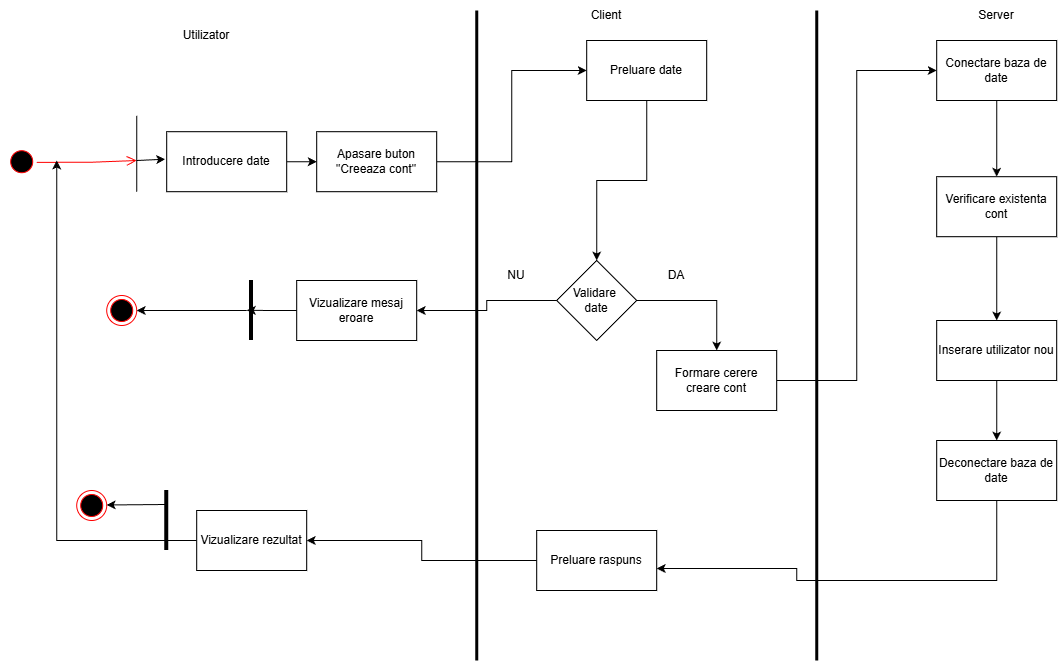

The diagram above was exported from draw.io. Its source (the exported page's mxGraphModel, read from the mxfile embedded in the PNG):
<mxGraphModel dx="1426" dy="811" grid="1" gridSize="10" guides="1" tooltips="1" connect="1" arrows="1" fold="1" page="1" pageScale="1" pageWidth="2339" pageHeight="3300" math="0" shadow="0">
  <root>
    <mxCell id="0" />
    <mxCell id="1" parent="0" />
    <mxCell id="MJNVPPo1KDLIlgaWQb8M-1" value="rr" style="ellipse;html=1;shape=startState;fillColor=#000000;strokeColor=#ff0000;direction=east;rotation=45;" vertex="1" parent="1">
      <mxGeometry x="666.2132034355965" y="506.2132034355964" width="30" height="30" as="geometry" />
    </mxCell>
    <mxCell id="MJNVPPo1KDLIlgaWQb8M-2" value="" style="edgeStyle=orthogonalEdgeStyle;html=1;verticalAlign=bottom;endArrow=open;endSize=8;strokeColor=#ff0000;rounded=0;" edge="1" parent="1">
      <mxGeometry relative="1" as="geometry">
        <mxPoint x="796.21" y="520" as="targetPoint" />
        <mxPoint x="696.2132034355955" y="521.8232034355965" as="sourcePoint" />
        <Array as="points">
          <mxPoint x="749.21" y="522" />
          <mxPoint x="749.21" y="521" />
        </Array>
      </mxGeometry>
    </mxCell>
    <mxCell id="MJNVPPo1KDLIlgaWQb8M-3" value="" style="endArrow=none;html=1;rounded=0;" edge="1" parent="1">
      <mxGeometry width="50" height="50" relative="1" as="geometry">
        <mxPoint x="796.21" y="551.21" as="sourcePoint" />
        <mxPoint x="796.21" y="475.21" as="targetPoint" />
        <Array as="points">
          <mxPoint x="796.21" y="515.21" />
        </Array>
      </mxGeometry>
    </mxCell>
    <mxCell id="MJNVPPo1KDLIlgaWQb8M-4" style="edgeStyle=orthogonalEdgeStyle;rounded=0;orthogonalLoop=1;jettySize=auto;html=1;exitX=1;exitY=0.5;exitDx=0;exitDy=0;entryX=0;entryY=0.5;entryDx=0;entryDy=0;" edge="1" parent="1" source="MJNVPPo1KDLIlgaWQb8M-5" target="MJNVPPo1KDLIlgaWQb8M-26">
      <mxGeometry relative="1" as="geometry" />
    </mxCell>
    <mxCell id="MJNVPPo1KDLIlgaWQb8M-5" value="Introducere date" style="rounded=0;whiteSpace=wrap;html=1;" vertex="1" parent="1">
      <mxGeometry x="826.21" y="491.21000000000004" width="120" height="60" as="geometry" />
    </mxCell>
    <mxCell id="MJNVPPo1KDLIlgaWQb8M-6" style="edgeStyle=orthogonalEdgeStyle;rounded=0;orthogonalLoop=1;jettySize=auto;html=1;exitX=0.5;exitY=1;exitDx=0;exitDy=0;entryX=0.5;entryY=0;entryDx=0;entryDy=0;" edge="1" parent="1" source="MJNVPPo1KDLIlgaWQb8M-7" target="MJNVPPo1KDLIlgaWQb8M-29">
      <mxGeometry relative="1" as="geometry" />
    </mxCell>
    <mxCell id="MJNVPPo1KDLIlgaWQb8M-7" value="Preluare date" style="rounded=0;whiteSpace=wrap;html=1;" vertex="1" parent="1">
      <mxGeometry x="1246.21" y="400" width="120" height="60" as="geometry" />
    </mxCell>
    <mxCell id="MJNVPPo1KDLIlgaWQb8M-8" value="" style="endArrow=none;html=1;rounded=0;strokeWidth=3;" edge="1" parent="1">
      <mxGeometry width="50" height="50" relative="1" as="geometry">
        <mxPoint x="1136.21" y="1020" as="sourcePoint" />
        <mxPoint x="1136.21" y="370" as="targetPoint" />
      </mxGeometry>
    </mxCell>
    <mxCell id="MJNVPPo1KDLIlgaWQb8M-9" value="Utilizator" style="text;html=1;whiteSpace=wrap;strokeColor=none;fillColor=none;align=center;verticalAlign=middle;rounded=0;" vertex="1" parent="1">
      <mxGeometry x="836.21" y="380" width="60" height="30" as="geometry" />
    </mxCell>
    <mxCell id="MJNVPPo1KDLIlgaWQb8M-10" value="" style="endArrow=none;html=1;rounded=0;strokeWidth=3;" edge="1" parent="1">
      <mxGeometry width="50" height="50" relative="1" as="geometry">
        <mxPoint x="1476.21" y="1020" as="sourcePoint" />
        <mxPoint x="1476.21" y="370" as="targetPoint" />
      </mxGeometry>
    </mxCell>
    <mxCell id="MJNVPPo1KDLIlgaWQb8M-11" value="Client" style="text;html=1;whiteSpace=wrap;strokeColor=none;fillColor=none;align=center;verticalAlign=middle;rounded=0;" vertex="1" parent="1">
      <mxGeometry x="1236.21" y="360" width="60" height="30" as="geometry" />
    </mxCell>
    <mxCell id="MJNVPPo1KDLIlgaWQb8M-12" style="edgeStyle=orthogonalEdgeStyle;rounded=0;orthogonalLoop=1;jettySize=auto;html=1;entryX=0.5;entryY=0;entryDx=0;entryDy=0;" edge="1" parent="1" source="MJNVPPo1KDLIlgaWQb8M-13" target="MJNVPPo1KDLIlgaWQb8M-14">
      <mxGeometry relative="1" as="geometry">
        <mxPoint x="1656.21" y="530" as="targetPoint" />
      </mxGeometry>
    </mxCell>
    <mxCell id="MJNVPPo1KDLIlgaWQb8M-13" value="Conectare baza de date" style="rounded=0;whiteSpace=wrap;html=1;" vertex="1" parent="1">
      <mxGeometry x="1596.21" y="400" width="120" height="60" as="geometry" />
    </mxCell>
    <mxCell id="MJNVPPo1KDLIlgaWQb8M-42" style="edgeStyle=orthogonalEdgeStyle;rounded=0;orthogonalLoop=1;jettySize=auto;html=1;exitX=0.5;exitY=1;exitDx=0;exitDy=0;entryX=0.5;entryY=0;entryDx=0;entryDy=0;" edge="1" parent="1" source="MJNVPPo1KDLIlgaWQb8M-14" target="MJNVPPo1KDLIlgaWQb8M-41">
      <mxGeometry relative="1" as="geometry" />
    </mxCell>
    <mxCell id="MJNVPPo1KDLIlgaWQb8M-14" value="Verificare existenta cont" style="rounded=0;whiteSpace=wrap;html=1;" vertex="1" parent="1">
      <mxGeometry x="1596.21" y="536.21" width="120" height="60" as="geometry" />
    </mxCell>
    <mxCell id="MJNVPPo1KDLIlgaWQb8M-16" style="edgeStyle=orthogonalEdgeStyle;rounded=0;orthogonalLoop=1;jettySize=auto;html=1;exitX=0;exitY=0.5;exitDx=0;exitDy=0;entryX=1;entryY=0.5;entryDx=0;entryDy=0;" edge="1" parent="1" source="MJNVPPo1KDLIlgaWQb8M-17" target="MJNVPPo1KDLIlgaWQb8M-23">
      <mxGeometry relative="1" as="geometry" />
    </mxCell>
    <mxCell id="MJNVPPo1KDLIlgaWQb8M-17" value="Preluare raspuns" style="rounded=0;whiteSpace=wrap;html=1;" vertex="1" parent="1">
      <mxGeometry x="1196.21" y="890" width="120" height="60" as="geometry" />
    </mxCell>
    <mxCell id="MJNVPPo1KDLIlgaWQb8M-18" style="edgeStyle=orthogonalEdgeStyle;rounded=0;orthogonalLoop=1;jettySize=auto;html=1;exitX=0;exitY=0.5;exitDx=0;exitDy=0;" edge="1" parent="1" source="MJNVPPo1KDLIlgaWQb8M-23">
      <mxGeometry relative="1" as="geometry">
        <mxPoint x="716.21" y="520" as="targetPoint" />
        <mxPoint x="876.21" y="890" as="sourcePoint" />
      </mxGeometry>
    </mxCell>
    <mxCell id="MJNVPPo1KDLIlgaWQb8M-19" value="" style="endArrow=none;html=1;rounded=0;strokeWidth=4;" edge="1" parent="1">
      <mxGeometry width="50" height="50" relative="1" as="geometry">
        <mxPoint x="826.21" y="910" as="sourcePoint" />
        <mxPoint x="826.21" y="850" as="targetPoint" />
        <Array as="points">
          <mxPoint x="826.21" y="890" />
        </Array>
      </mxGeometry>
    </mxCell>
    <mxCell id="MJNVPPo1KDLIlgaWQb8M-20" value="" style="ellipse;html=1;shape=endState;fillColor=#000000;strokeColor=#ff0000;" vertex="1" parent="1">
      <mxGeometry x="736.21" y="850" width="30" height="30" as="geometry" />
    </mxCell>
    <mxCell id="MJNVPPo1KDLIlgaWQb8M-21" value="" style="edgeStyle=none;orthogonalLoop=1;jettySize=auto;html=1;rounded=0;" edge="1" parent="1">
      <mxGeometry width="100" relative="1" as="geometry">
        <mxPoint x="826.21" y="864" as="sourcePoint" />
        <mxPoint x="766.21" y="864.47" as="targetPoint" />
        <Array as="points" />
      </mxGeometry>
    </mxCell>
    <mxCell id="MJNVPPo1KDLIlgaWQb8M-22" value="Server" style="text;html=1;whiteSpace=wrap;strokeColor=none;fillColor=none;align=center;verticalAlign=middle;rounded=0;" vertex="1" parent="1">
      <mxGeometry x="1626.21" y="360" width="60" height="30" as="geometry" />
    </mxCell>
    <mxCell id="MJNVPPo1KDLIlgaWQb8M-23" value="Vizualizare rezultat" style="rounded=0;whiteSpace=wrap;html=1;" vertex="1" parent="1">
      <mxGeometry x="856.21" y="870" width="110" height="60" as="geometry" />
    </mxCell>
    <mxCell id="MJNVPPo1KDLIlgaWQb8M-24" value="" style="edgeStyle=none;orthogonalLoop=1;jettySize=auto;html=1;rounded=0;entryX=-0.013;entryY=0.458;entryDx=0;entryDy=0;entryPerimeter=0;" edge="1" parent="1" target="MJNVPPo1KDLIlgaWQb8M-5">
      <mxGeometry width="100" relative="1" as="geometry">
        <mxPoint x="796.21" y="520" as="sourcePoint" />
        <mxPoint x="866.21" y="520" as="targetPoint" />
        <Array as="points" />
      </mxGeometry>
    </mxCell>
    <mxCell id="MJNVPPo1KDLIlgaWQb8M-25" style="edgeStyle=orthogonalEdgeStyle;rounded=0;orthogonalLoop=1;jettySize=auto;html=1;exitX=1;exitY=0.5;exitDx=0;exitDy=0;entryX=0;entryY=0.5;entryDx=0;entryDy=0;" edge="1" parent="1" source="MJNVPPo1KDLIlgaWQb8M-26" target="MJNVPPo1KDLIlgaWQb8M-7">
      <mxGeometry relative="1" as="geometry" />
    </mxCell>
    <mxCell id="MJNVPPo1KDLIlgaWQb8M-26" value="Apasare buton &quot;Creeaza cont&quot;" style="rounded=0;whiteSpace=wrap;html=1;" vertex="1" parent="1">
      <mxGeometry x="976.21" y="491.21" width="120" height="60" as="geometry" />
    </mxCell>
    <mxCell id="MJNVPPo1KDLIlgaWQb8M-27" style="edgeStyle=orthogonalEdgeStyle;rounded=0;orthogonalLoop=1;jettySize=auto;html=1;exitX=1;exitY=0.5;exitDx=0;exitDy=0;entryX=0.5;entryY=0;entryDx=0;entryDy=0;" edge="1" parent="1" source="MJNVPPo1KDLIlgaWQb8M-29" target="MJNVPPo1KDLIlgaWQb8M-31">
      <mxGeometry relative="1" as="geometry" />
    </mxCell>
    <mxCell id="MJNVPPo1KDLIlgaWQb8M-28" style="edgeStyle=orthogonalEdgeStyle;rounded=0;orthogonalLoop=1;jettySize=auto;html=1;exitX=0;exitY=0.5;exitDx=0;exitDy=0;entryX=1;entryY=0.5;entryDx=0;entryDy=0;" edge="1" parent="1" source="MJNVPPo1KDLIlgaWQb8M-29" target="MJNVPPo1KDLIlgaWQb8M-35">
      <mxGeometry relative="1" as="geometry">
        <mxPoint x="1016.21" y="660" as="targetPoint" />
      </mxGeometry>
    </mxCell>
    <mxCell id="MJNVPPo1KDLIlgaWQb8M-29" value="Validare&amp;nbsp;&lt;div&gt;date&lt;/div&gt;" style="rhombus;whiteSpace=wrap;html=1;" vertex="1" parent="1">
      <mxGeometry x="1216.21" y="620" width="80" height="80" as="geometry" />
    </mxCell>
    <mxCell id="MJNVPPo1KDLIlgaWQb8M-30" style="edgeStyle=orthogonalEdgeStyle;rounded=0;orthogonalLoop=1;jettySize=auto;html=1;exitX=1;exitY=0.5;exitDx=0;exitDy=0;entryX=0;entryY=0.5;entryDx=0;entryDy=0;" edge="1" parent="1" source="MJNVPPo1KDLIlgaWQb8M-31" target="MJNVPPo1KDLIlgaWQb8M-13">
      <mxGeometry relative="1" as="geometry" />
    </mxCell>
    <mxCell id="MJNVPPo1KDLIlgaWQb8M-31" value="Formare cerere creare cont" style="rounded=0;whiteSpace=wrap;html=1;" vertex="1" parent="1">
      <mxGeometry x="1316.21" y="710" width="120" height="60" as="geometry" />
    </mxCell>
    <mxCell id="MJNVPPo1KDLIlgaWQb8M-32" value="DA" style="text;html=1;whiteSpace=wrap;strokeColor=none;fillColor=none;align=center;verticalAlign=middle;rounded=0;" vertex="1" parent="1">
      <mxGeometry x="1306.21" y="620" width="60" height="30" as="geometry" />
    </mxCell>
    <mxCell id="MJNVPPo1KDLIlgaWQb8M-33" value="NU" style="text;html=1;whiteSpace=wrap;strokeColor=none;fillColor=none;align=center;verticalAlign=middle;rounded=0;" vertex="1" parent="1">
      <mxGeometry x="1146.21" y="620" width="60" height="30" as="geometry" />
    </mxCell>
    <mxCell id="MJNVPPo1KDLIlgaWQb8M-34" style="edgeStyle=orthogonalEdgeStyle;rounded=0;orthogonalLoop=1;jettySize=auto;html=1;exitX=0;exitY=0.5;exitDx=0;exitDy=0;" edge="1" parent="1" source="MJNVPPo1KDLIlgaWQb8M-35">
      <mxGeometry relative="1" as="geometry">
        <mxPoint x="906.21" y="669.8333333333334" as="targetPoint" />
      </mxGeometry>
    </mxCell>
    <mxCell id="MJNVPPo1KDLIlgaWQb8M-35" value="Vizualizare mesaj eroare" style="rounded=0;whiteSpace=wrap;html=1;" vertex="1" parent="1">
      <mxGeometry x="956.21" y="640" width="120" height="60" as="geometry" />
    </mxCell>
    <mxCell id="MJNVPPo1KDLIlgaWQb8M-36" value="" style="endArrow=none;html=1;rounded=0;strokeWidth=4;" edge="1" parent="1">
      <mxGeometry width="50" height="50" relative="1" as="geometry">
        <mxPoint x="911.01" y="700" as="sourcePoint" />
        <mxPoint x="911.01" y="640" as="targetPoint" />
        <Array as="points">
          <mxPoint x="911.01" y="680" />
        </Array>
      </mxGeometry>
    </mxCell>
    <mxCell id="MJNVPPo1KDLIlgaWQb8M-37" value="" style="ellipse;html=1;shape=endState;fillColor=#000000;strokeColor=#ff0000;" vertex="1" parent="1">
      <mxGeometry x="766.21" y="655" width="30" height="30" as="geometry" />
    </mxCell>
    <mxCell id="MJNVPPo1KDLIlgaWQb8M-38" value="" style="edgeStyle=none;orthogonalLoop=1;jettySize=auto;html=1;rounded=0;entryX=1;entryY=0.5;entryDx=0;entryDy=0;" edge="1" parent="1" target="MJNVPPo1KDLIlgaWQb8M-37">
      <mxGeometry width="100" relative="1" as="geometry">
        <mxPoint x="906.21" y="670" as="sourcePoint" />
        <mxPoint x="796.21" y="640" as="targetPoint" />
        <Array as="points" />
      </mxGeometry>
    </mxCell>
    <mxCell id="MJNVPPo1KDLIlgaWQb8M-39" value="Deconectare baza de date" style="rounded=0;whiteSpace=wrap;html=1;" vertex="1" parent="1">
      <mxGeometry x="1596.21" y="800" width="120" height="60" as="geometry" />
    </mxCell>
    <mxCell id="MJNVPPo1KDLIlgaWQb8M-40" style="edgeStyle=orthogonalEdgeStyle;rounded=0;orthogonalLoop=1;jettySize=auto;html=1;exitX=0.5;exitY=1;exitDx=0;exitDy=0;" edge="1" parent="1" source="MJNVPPo1KDLIlgaWQb8M-39">
      <mxGeometry relative="1" as="geometry">
        <mxPoint x="1316.21" y="928" as="targetPoint" />
        <Array as="points">
          <mxPoint x="1656.21" y="940" />
          <mxPoint x="1456.21" y="940" />
          <mxPoint x="1456.21" y="928" />
        </Array>
      </mxGeometry>
    </mxCell>
    <mxCell id="MJNVPPo1KDLIlgaWQb8M-43" style="edgeStyle=orthogonalEdgeStyle;rounded=0;orthogonalLoop=1;jettySize=auto;html=1;exitX=0.5;exitY=1;exitDx=0;exitDy=0;entryX=0.5;entryY=0;entryDx=0;entryDy=0;" edge="1" parent="1" source="MJNVPPo1KDLIlgaWQb8M-41" target="MJNVPPo1KDLIlgaWQb8M-39">
      <mxGeometry relative="1" as="geometry" />
    </mxCell>
    <mxCell id="MJNVPPo1KDLIlgaWQb8M-41" value="Inserare utilizator nou" style="rounded=0;whiteSpace=wrap;html=1;" vertex="1" parent="1">
      <mxGeometry x="1596.21" y="680" width="120" height="60" as="geometry" />
    </mxCell>
  </root>
</mxGraphModel>